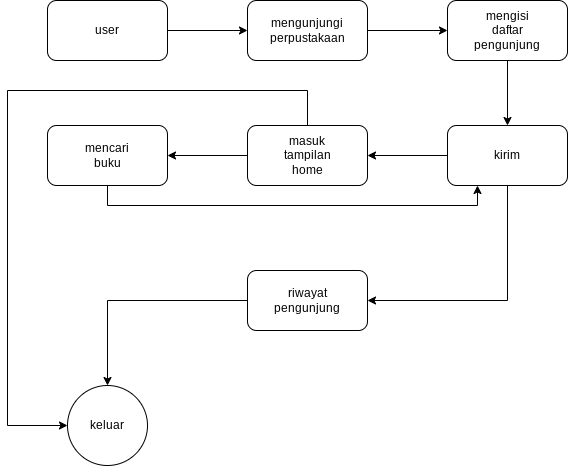

The diagram above was exported from draw.io. Its source (the exported page's mxGraphModel, read from the mxfile embedded in the PNG):
<mxGraphModel dx="978" dy="523" grid="1" gridSize="10" guides="1" tooltips="1" connect="1" arrows="1" fold="1" page="1" pageScale="1" pageWidth="827" pageHeight="1169" math="0" shadow="0">
  <root>
    <mxCell id="0" />
    <mxCell id="1" parent="0" />
    <mxCell id="rqrlcuI72xvxH0P-dETu-42" style="edgeStyle=orthogonalEdgeStyle;rounded=0;orthogonalLoop=1;jettySize=auto;html=1;entryX=0;entryY=0.5;entryDx=0;entryDy=0;" edge="1" parent="1" source="rqrlcuI72xvxH0P-dETu-33" target="rqrlcuI72xvxH0P-dETu-27">
      <mxGeometry relative="1" as="geometry">
        <Array as="points">
          <mxPoint x="330" y="220" />
          <mxPoint x="30" y="220" />
          <mxPoint x="30" y="555" />
        </Array>
      </mxGeometry>
    </mxCell>
    <mxCell id="rqrlcuI72xvxH0P-dETu-3" value="" style="edgeStyle=orthogonalEdgeStyle;rounded=0;orthogonalLoop=1;jettySize=auto;html=1;" edge="1" parent="1" source="rqrlcuI72xvxH0P-dETu-1" target="rqrlcuI72xvxH0P-dETu-2">
      <mxGeometry relative="1" as="geometry" />
    </mxCell>
    <mxCell id="rqrlcuI72xvxH0P-dETu-1" value="" style="rounded=1;whiteSpace=wrap;html=1;" vertex="1" parent="1">
      <mxGeometry x="70" y="130" width="120" height="60" as="geometry" />
    </mxCell>
    <mxCell id="rqrlcuI72xvxH0P-dETu-9" value="" style="edgeStyle=orthogonalEdgeStyle;rounded=0;orthogonalLoop=1;jettySize=auto;html=1;" edge="1" parent="1" source="rqrlcuI72xvxH0P-dETu-2" target="rqrlcuI72xvxH0P-dETu-8">
      <mxGeometry relative="1" as="geometry" />
    </mxCell>
    <mxCell id="rqrlcuI72xvxH0P-dETu-2" value="" style="rounded=1;whiteSpace=wrap;html=1;" vertex="1" parent="1">
      <mxGeometry x="270" y="130" width="120" height="60" as="geometry" />
    </mxCell>
    <mxCell id="rqrlcuI72xvxH0P-dETu-6" value="user" style="text;html=1;strokeColor=none;fillColor=none;align=center;verticalAlign=middle;whiteSpace=wrap;rounded=0;" vertex="1" parent="1">
      <mxGeometry x="100" y="145" width="60" height="30" as="geometry" />
    </mxCell>
    <mxCell id="rqrlcuI72xvxH0P-dETu-7" value="mengunjungi perpustakaan" style="text;html=1;strokeColor=none;fillColor=none;align=center;verticalAlign=middle;whiteSpace=wrap;rounded=0;" vertex="1" parent="1">
      <mxGeometry x="300" y="145" width="60" height="30" as="geometry" />
    </mxCell>
    <mxCell id="rqrlcuI72xvxH0P-dETu-12" value="" style="edgeStyle=orthogonalEdgeStyle;rounded=0;orthogonalLoop=1;jettySize=auto;html=1;" edge="1" parent="1" source="rqrlcuI72xvxH0P-dETu-8" target="rqrlcuI72xvxH0P-dETu-11">
      <mxGeometry relative="1" as="geometry" />
    </mxCell>
    <mxCell id="rqrlcuI72xvxH0P-dETu-8" value="" style="rounded=1;whiteSpace=wrap;html=1;" vertex="1" parent="1">
      <mxGeometry x="470" y="130" width="120" height="60" as="geometry" />
    </mxCell>
    <mxCell id="rqrlcuI72xvxH0P-dETu-10" value="mengisi daftar pengunjung" style="text;html=1;strokeColor=none;fillColor=none;align=center;verticalAlign=middle;whiteSpace=wrap;rounded=0;" vertex="1" parent="1">
      <mxGeometry x="500" y="145" width="60" height="30" as="geometry" />
    </mxCell>
    <mxCell id="rqrlcuI72xvxH0P-dETu-32" value="" style="edgeStyle=orthogonalEdgeStyle;rounded=0;orthogonalLoop=1;jettySize=auto;html=1;" edge="1" parent="1" source="rqrlcuI72xvxH0P-dETu-11" target="rqrlcuI72xvxH0P-dETu-31">
      <mxGeometry relative="1" as="geometry" />
    </mxCell>
    <mxCell id="rqrlcuI72xvxH0P-dETu-41" style="edgeStyle=orthogonalEdgeStyle;rounded=0;orthogonalLoop=1;jettySize=auto;html=1;entryX=1;entryY=0.5;entryDx=0;entryDy=0;" edge="1" parent="1" source="rqrlcuI72xvxH0P-dETu-11" target="rqrlcuI72xvxH0P-dETu-37">
      <mxGeometry relative="1" as="geometry">
        <Array as="points">
          <mxPoint x="530" y="430" />
        </Array>
      </mxGeometry>
    </mxCell>
    <mxCell id="rqrlcuI72xvxH0P-dETu-11" value="" style="rounded=1;whiteSpace=wrap;html=1;" vertex="1" parent="1">
      <mxGeometry x="470" y="255" width="120" height="60" as="geometry" />
    </mxCell>
    <mxCell id="rqrlcuI72xvxH0P-dETu-13" value="kirim" style="text;html=1;strokeColor=none;fillColor=none;align=center;verticalAlign=middle;whiteSpace=wrap;rounded=0;" vertex="1" parent="1">
      <mxGeometry x="500" y="270" width="60" height="30" as="geometry" />
    </mxCell>
    <mxCell id="rqrlcuI72xvxH0P-dETu-27" value="" style="ellipse;whiteSpace=wrap;html=1;rounded=1;" vertex="1" parent="1">
      <mxGeometry x="90" y="515" width="80" height="80" as="geometry" />
    </mxCell>
    <mxCell id="rqrlcuI72xvxH0P-dETu-29" value="keluar" style="text;html=1;strokeColor=none;fillColor=none;align=center;verticalAlign=middle;whiteSpace=wrap;rounded=0;" vertex="1" parent="1">
      <mxGeometry x="100" y="540" width="60" height="30" as="geometry" />
    </mxCell>
    <mxCell id="rqrlcuI72xvxH0P-dETu-35" value="" style="edgeStyle=orthogonalEdgeStyle;rounded=0;orthogonalLoop=1;jettySize=auto;html=1;" edge="1" parent="1" source="rqrlcuI72xvxH0P-dETu-31" target="rqrlcuI72xvxH0P-dETu-34">
      <mxGeometry relative="1" as="geometry" />
    </mxCell>
    <mxCell id="rqrlcuI72xvxH0P-dETu-31" value="" style="rounded=1;whiteSpace=wrap;html=1;" vertex="1" parent="1">
      <mxGeometry x="270" y="255" width="120" height="60" as="geometry" />
    </mxCell>
    <mxCell id="rqrlcuI72xvxH0P-dETu-33" value="masuk tampilan home" style="text;html=1;strokeColor=none;fillColor=none;align=center;verticalAlign=middle;whiteSpace=wrap;rounded=0;" vertex="1" parent="1">
      <mxGeometry x="300" y="270" width="60" height="30" as="geometry" />
    </mxCell>
    <mxCell id="rqrlcuI72xvxH0P-dETu-45" style="edgeStyle=orthogonalEdgeStyle;rounded=0;orthogonalLoop=1;jettySize=auto;html=1;exitX=0.5;exitY=1;exitDx=0;exitDy=0;entryX=0.25;entryY=1;entryDx=0;entryDy=0;" edge="1" parent="1" source="rqrlcuI72xvxH0P-dETu-34" target="rqrlcuI72xvxH0P-dETu-11">
      <mxGeometry relative="1" as="geometry">
        <mxPoint x="480" y="360" as="targetPoint" />
      </mxGeometry>
    </mxCell>
    <mxCell id="rqrlcuI72xvxH0P-dETu-34" value="" style="rounded=1;whiteSpace=wrap;html=1;" vertex="1" parent="1">
      <mxGeometry x="70" y="255" width="120" height="60" as="geometry" />
    </mxCell>
    <mxCell id="rqrlcuI72xvxH0P-dETu-16" value="mencari buku" style="text;html=1;strokeColor=none;fillColor=none;align=center;verticalAlign=middle;whiteSpace=wrap;rounded=0;" vertex="1" parent="1">
      <mxGeometry x="100" y="270" width="60" height="30" as="geometry" />
    </mxCell>
    <mxCell id="rqrlcuI72xvxH0P-dETu-46" style="edgeStyle=orthogonalEdgeStyle;rounded=0;orthogonalLoop=1;jettySize=auto;html=1;exitX=0;exitY=0.5;exitDx=0;exitDy=0;entryX=0.5;entryY=0;entryDx=0;entryDy=0;" edge="1" parent="1" source="rqrlcuI72xvxH0P-dETu-37" target="rqrlcuI72xvxH0P-dETu-27">
      <mxGeometry relative="1" as="geometry" />
    </mxCell>
    <mxCell id="rqrlcuI72xvxH0P-dETu-37" value="" style="rounded=1;whiteSpace=wrap;html=1;" vertex="1" parent="1">
      <mxGeometry x="270" y="400" width="120" height="60" as="geometry" />
    </mxCell>
    <mxCell id="rqrlcuI72xvxH0P-dETu-39" value="riwayat pengunjung" style="text;html=1;strokeColor=none;fillColor=none;align=center;verticalAlign=middle;whiteSpace=wrap;rounded=0;" vertex="1" parent="1">
      <mxGeometry x="300" y="415" width="60" height="30" as="geometry" />
    </mxCell>
  </root>
</mxGraphModel>